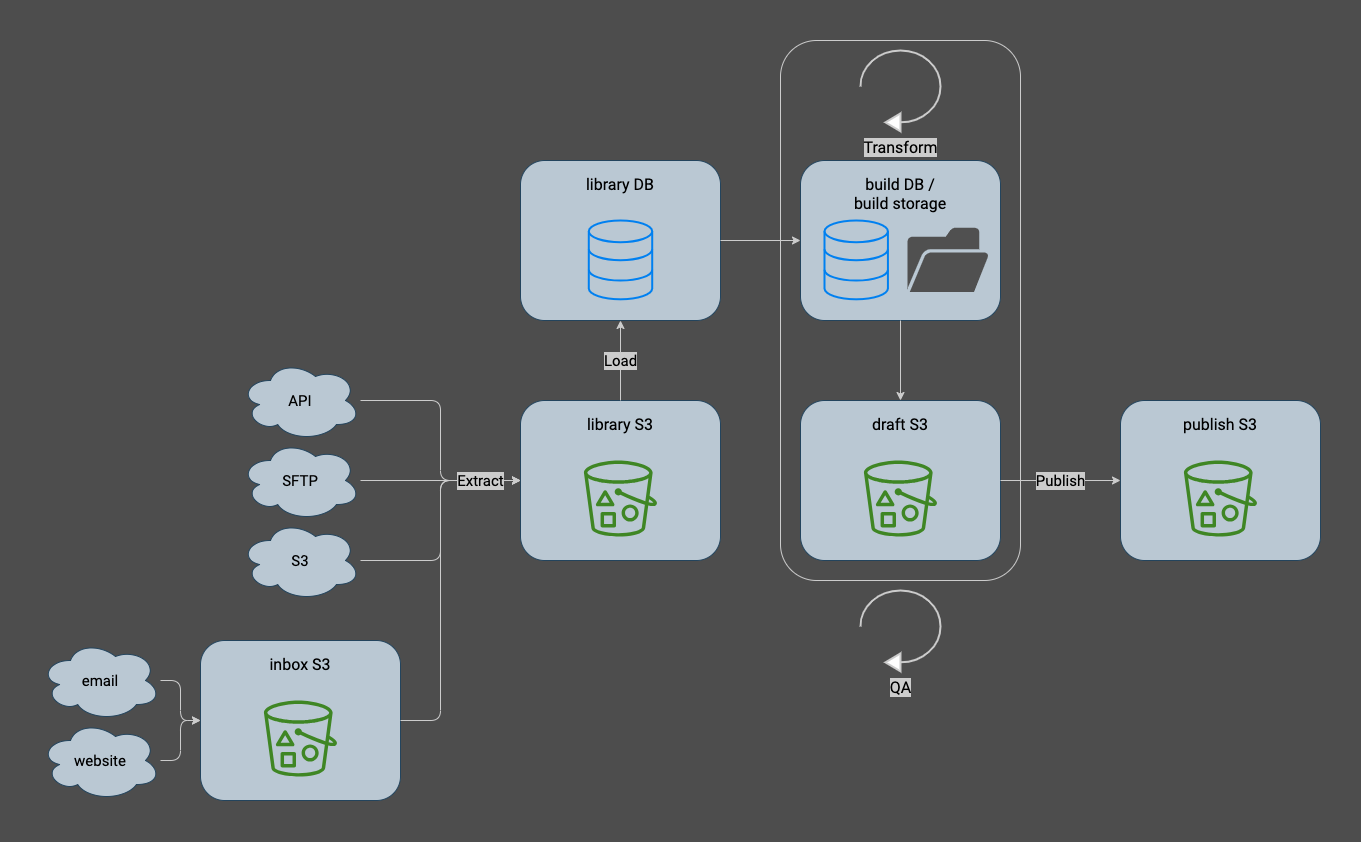

The diagram above was exported from draw.io. Its source (the exported page's mxGraphModel, read from the mxfile embedded in the PNG):
<mxGraphModel dx="1111" dy="816" grid="0" gridSize="10" guides="1" tooltips="1" connect="1" arrows="1" fold="1" page="1" pageScale="1" pageWidth="1600" pageHeight="900" background="#4D4D4D" math="0" shadow="0">
  <root>
    <mxCell id="0" />
    <mxCell id="1" parent="0" />
    <mxCell id="311" value="" style="rounded=1;whiteSpace=wrap;html=1;fontFamily=Roboto;fontSource=https%3A%2F%2Ffonts.googleapis.com%2Fcss%3Ffamily%3DRoboto;fontSize=15;fontColor=#000000;fillColor=none;strokeColor=#CCCCCC;" parent="1" vertex="1">
      <mxGeometry x="900" y="80" width="240" height="540" as="geometry" />
    </mxCell>
    <mxCell id="293" style="edgeStyle=orthogonalEdgeStyle;shape=connector;rounded=1;html=1;entryX=0;entryY=0.5;entryDx=0;entryDy=0;labelBackgroundColor=default;strokeColor=#CCCCCC;fontFamily=Roboto;fontSource=https%3A%2F%2Ffonts.googleapis.com%2Fcss%3Ffamily%3DRoboto;fontSize=15;fontColor=#000000;endArrow=classic;" parent="1" source="29" target="152" edge="1">
      <mxGeometry relative="1" as="geometry">
        <Array as="points">
          <mxPoint x="560" y="440" />
          <mxPoint x="560" y="520" />
        </Array>
      </mxGeometry>
    </mxCell>
    <mxCell id="29" value="API" style="ellipse;shape=cloud;whiteSpace=wrap;html=1;fontSize=15;fillColor=#bac8d3;strokeColor=#23445d;fontFamily=Roboto;fontSource=https%3A%2F%2Ffonts.googleapis.com%2Fcss%3Ffamily%3DRoboto;" parent="1" vertex="1">
      <mxGeometry x="360" y="400" width="120" height="80" as="geometry" />
    </mxCell>
    <mxCell id="297" style="edgeStyle=orthogonalEdgeStyle;shape=connector;rounded=1;html=1;entryX=0;entryY=0.5;entryDx=0;entryDy=0;labelBackgroundColor=default;strokeColor=#CCCCCC;fontFamily=Roboto;fontSource=https%3A%2F%2Ffonts.googleapis.com%2Fcss%3Ffamily%3DRoboto;fontSize=15;fontColor=#000000;endArrow=classic;" parent="1" source="35" target="282" edge="1">
      <mxGeometry relative="1" as="geometry" />
    </mxCell>
    <mxCell id="35" value="email" style="ellipse;shape=cloud;whiteSpace=wrap;html=1;fontSize=15;fillColor=#bac8d3;strokeColor=#23445d;fontFamily=Roboto;fontSource=https%3A%2F%2Ffonts.googleapis.com%2Fcss%3Ffamily%3DRoboto;" parent="1" vertex="1">
      <mxGeometry x="160" y="680.0000000000001" width="120" height="80" as="geometry" />
    </mxCell>
    <mxCell id="299" style="edgeStyle=orthogonalEdgeStyle;shape=connector;rounded=1;html=1;entryX=0;entryY=0.5;entryDx=0;entryDy=0;labelBackgroundColor=default;strokeColor=#CCCCCC;fontFamily=Roboto;fontSource=https%3A%2F%2Ffonts.googleapis.com%2Fcss%3Ffamily%3DRoboto;fontSize=15;fontColor=#000000;endArrow=classic;" parent="1" source="36" target="282" edge="1">
      <mxGeometry relative="1" as="geometry" />
    </mxCell>
    <mxCell id="36" value="website" style="ellipse;shape=cloud;whiteSpace=wrap;html=1;fontSize=15;fillColor=#bac8d3;strokeColor=#23445d;fontFamily=Roboto;fontSource=https%3A%2F%2Ffonts.googleapis.com%2Fcss%3Ffamily%3DRoboto;" parent="1" vertex="1">
      <mxGeometry x="160" y="760.0000000000002" width="120" height="80" as="geometry" />
    </mxCell>
    <mxCell id="294" style="edgeStyle=orthogonalEdgeStyle;shape=connector;rounded=1;html=1;entryX=0;entryY=0.5;entryDx=0;entryDy=0;labelBackgroundColor=default;strokeColor=#CCCCCC;fontFamily=Roboto;fontSource=https%3A%2F%2Ffonts.googleapis.com%2Fcss%3Ffamily%3DRoboto;fontSize=15;fontColor=#000000;endArrow=classic;" parent="1" source="37" target="152" edge="1">
      <mxGeometry relative="1" as="geometry" />
    </mxCell>
    <mxCell id="37" value="S3" style="ellipse;shape=cloud;whiteSpace=wrap;html=1;fontSize=15;fillColor=#bac8d3;strokeColor=#23445d;fontFamily=Roboto;fontSource=https%3A%2F%2Ffonts.googleapis.com%2Fcss%3Ffamily%3DRoboto;" parent="1" vertex="1">
      <mxGeometry x="360" y="560" width="120" height="80" as="geometry" />
    </mxCell>
    <mxCell id="295" style="edgeStyle=orthogonalEdgeStyle;shape=connector;rounded=1;html=1;entryX=0;entryY=0.5;entryDx=0;entryDy=0;labelBackgroundColor=default;strokeColor=#CCCCCC;fontFamily=Roboto;fontSource=https%3A%2F%2Ffonts.googleapis.com%2Fcss%3Ffamily%3DRoboto;fontSize=15;fontColor=#000000;endArrow=classic;" parent="1" source="150" target="152" edge="1">
      <mxGeometry relative="1" as="geometry" />
    </mxCell>
    <mxCell id="150" value="SFTP" style="ellipse;shape=cloud;whiteSpace=wrap;html=1;fontSize=15;fillColor=#bac8d3;strokeColor=#23445d;fontFamily=Roboto;fontSource=https%3A%2F%2Ffonts.googleapis.com%2Fcss%3Ffamily%3DRoboto;" parent="1" vertex="1">
      <mxGeometry x="360" y="480" width="120" height="80" as="geometry" />
    </mxCell>
    <mxCell id="153" value="" style="group;fontFamily=Roboto;fontSource=https%3A%2F%2Ffonts.googleapis.com%2Fcss%3Ffamily%3DRoboto;fontSize=10;" parent="1" vertex="1" connectable="0">
      <mxGeometry x="640" y="439.99999999999994" width="200" height="160" as="geometry" />
    </mxCell>
    <mxCell id="152" value="library S3" style="rounded=1;whiteSpace=wrap;html=1;fontFamily=Roboto;fontSize=16;fontColor=default;align=center;strokeColor=#23445d;fillColor=#bac8d3;fillStyle=solid;verticalAlign=top;spacing=10;fontSource=https%3A%2F%2Ffonts.googleapis.com%2Fcss%3Ffamily%3DRoboto;" parent="153" vertex="1">
      <mxGeometry width="200" height="160" as="geometry" />
    </mxCell>
    <mxCell id="32" value="" style="sketch=0;outlineConnect=0;fontColor=#232F3E;gradientColor=none;fillColor=#3F8624;strokeColor=none;dashed=0;verticalLabelPosition=bottom;verticalAlign=top;align=center;html=1;fontSize=16;fontStyle=0;aspect=fixed;pointerEvents=1;shape=mxgraph.aws4.bucket_with_objects;fontFamily=Roboto;fontSource=https%3A%2F%2Ffonts.googleapis.com%2Fcss%3Ffamily%3DRoboto;" parent="153" vertex="1">
      <mxGeometry x="63.41463414634143" y="60.000000000000114" width="73.17073170731707" height="76.09756097560975" as="geometry" />
    </mxCell>
    <mxCell id="160" value="" style="group;fontFamily=Roboto;fontSource=https%3A%2F%2Ffonts.googleapis.com%2Fcss%3Ffamily%3DRoboto;fontSize=10;" parent="1" vertex="1" connectable="0">
      <mxGeometry x="920" y="199.99999999999994" width="200" height="160" as="geometry" />
    </mxCell>
    <mxCell id="155" value="build DB /&lt;br&gt;build storage" style="rounded=1;whiteSpace=wrap;html=1;fontFamily=Roboto;fontSize=16;fontColor=default;align=center;strokeColor=#23445d;fillColor=#bac8d3;fillStyle=solid;verticalAlign=top;spacing=10;fontSource=https%3A%2F%2Ffonts.googleapis.com%2Fcss%3Ffamily%3DRoboto;" parent="160" vertex="1">
      <mxGeometry width="200" height="160" as="geometry" />
    </mxCell>
    <mxCell id="159" value="" style="html=1;verticalLabelPosition=bottom;align=center;labelBackgroundColor=#ffffff;verticalAlign=top;strokeWidth=2;strokeColor=#0080F0;shadow=0;dashed=0;shape=mxgraph.ios7.icons.data;fontSize=16;fontColor=#000000;fillColor=none;fontFamily=Roboto;fontSource=https%3A%2F%2Ffonts.googleapis.com%2Fcss%3Ffamily%3DRoboto;" parent="160" vertex="1">
      <mxGeometry x="24.00268292682923" y="60.00000000000006" width="63.41463414634146" height="78.81" as="geometry" />
    </mxCell>
    <mxCell id="321" value="" style="sketch=0;pointerEvents=1;shadow=0;dashed=0;html=1;strokeColor=none;fillColor=#505050;labelPosition=center;verticalLabelPosition=bottom;verticalAlign=top;outlineConnect=0;align=center;shape=mxgraph.office.concepts.folder_open;fontSize=16;" parent="160" vertex="1">
      <mxGeometry x="107" y="67.34" width="81.46" height="64.12" as="geometry" />
    </mxCell>
    <mxCell id="102" value="Load" style="edgeStyle=orthogonalEdgeStyle;html=1;fontSize=15;fontColor=#000000;strokeColor=#CCCCCC;exitX=0.5;exitY=0;exitDx=0;exitDy=0;entryX=0.5;entryY=1;entryDx=0;entryDy=0;fontFamily=Roboto;fontSource=https%3A%2F%2Ffonts.googleapis.com%2Fcss%3Ffamily%3DRoboto;labelBackgroundColor=#CCCCCC;labelBorderColor=none;" parent="1" source="152" target="313" edge="1">
      <mxGeometry relative="1" as="geometry">
        <mxPoint x="820" y="530" as="sourcePoint" />
        <mxPoint x="857" y="496" as="targetPoint" />
        <mxPoint as="offset" />
      </mxGeometry>
    </mxCell>
    <mxCell id="172" value="" style="group;fontFamily=Roboto;fontSource=https%3A%2F%2Ffonts.googleapis.com%2Fcss%3Ffamily%3DRoboto;fontSize=10;" parent="1" vertex="1" connectable="0">
      <mxGeometry x="1240" y="440" width="200" height="160" as="geometry" />
    </mxCell>
    <mxCell id="173" value="publish S3" style="rounded=1;whiteSpace=wrap;html=1;fontFamily=Roboto;fontSize=16;fontColor=default;align=center;strokeColor=#23445d;fillColor=#bac8d3;fillStyle=solid;verticalAlign=top;spacing=10;fontSource=https%3A%2F%2Ffonts.googleapis.com%2Fcss%3Ffamily%3DRoboto;" parent="172" vertex="1">
      <mxGeometry width="200" height="160" as="geometry" />
    </mxCell>
    <mxCell id="174" value="" style="sketch=0;outlineConnect=0;fontColor=#232F3E;gradientColor=none;fillColor=#3F8624;strokeColor=none;dashed=0;verticalLabelPosition=bottom;verticalAlign=top;align=center;html=1;fontSize=16;fontStyle=0;aspect=fixed;pointerEvents=1;shape=mxgraph.aws4.bucket_with_objects;fontFamily=Roboto;fontSource=https%3A%2F%2Ffonts.googleapis.com%2Fcss%3Ffamily%3DRoboto;" parent="172" vertex="1">
      <mxGeometry x="63.41463414634143" y="60.000000000000114" width="73.17073170731707" height="76.09756097560975" as="geometry" />
    </mxCell>
    <mxCell id="185" value="" style="edgeStyle=orthogonalEdgeStyle;shape=connector;rounded=1;html=1;labelBackgroundColor=#CCCCCC;strokeColor=#CCCCCC;fontFamily=Roboto;fontSource=https%3A%2F%2Ffonts.googleapis.com%2Fcss%3Ffamily%3DRoboto;fontSize=15;fontColor=#000000;endArrow=classic;labelBorderColor=none;exitX=0.5;exitY=1;exitDx=0;exitDy=0;entryX=0.5;entryY=0;entryDx=0;entryDy=0;" parent="1" source="155" target="304" edge="1">
      <mxGeometry relative="1" as="geometry">
        <mxPoint x="1180" y="360" as="sourcePoint" />
        <mxPoint x="1180" y="400" as="targetPoint" />
      </mxGeometry>
    </mxCell>
    <mxCell id="281" value="" style="group;fontFamily=Roboto;fontSource=https%3A%2F%2Ffonts.googleapis.com%2Fcss%3Ffamily%3DRoboto;fontSize=10;" parent="1" vertex="1" connectable="0">
      <mxGeometry x="320" y="680" width="200" height="160" as="geometry" />
    </mxCell>
    <mxCell id="282" value="inbox S3" style="rounded=1;whiteSpace=wrap;html=1;fontFamily=Roboto;fontSize=16;fontColor=default;align=center;strokeColor=#23445d;fillColor=#bac8d3;fillStyle=solid;verticalAlign=top;spacing=10;fontSource=https%3A%2F%2Ffonts.googleapis.com%2Fcss%3Ffamily%3DRoboto;" parent="281" vertex="1">
      <mxGeometry width="200" height="160" as="geometry" />
    </mxCell>
    <mxCell id="283" value="" style="sketch=0;outlineConnect=0;fontColor=#232F3E;gradientColor=none;fillColor=#3F8624;strokeColor=none;dashed=0;verticalLabelPosition=bottom;verticalAlign=top;align=center;html=1;fontSize=16;fontStyle=0;aspect=fixed;pointerEvents=1;shape=mxgraph.aws4.bucket_with_objects;fontFamily=Roboto;fontSource=https%3A%2F%2Ffonts.googleapis.com%2Fcss%3Ffamily%3DRoboto;" parent="281" vertex="1">
      <mxGeometry x="63.41463414634143" y="60.000000000000114" width="73.17073170731707" height="76.09756097560975" as="geometry" />
    </mxCell>
    <mxCell id="149" value="Extract" style="edgeStyle=orthogonalEdgeStyle;shape=connector;rounded=1;html=1;labelBackgroundColor=#CCCCCC;strokeColor=#CCCCCC;fontFamily=Roboto;fontSize=15;fontColor=#000000;endArrow=classic;entryX=0;entryY=0.5;entryDx=0;entryDy=0;fontSource=https%3A%2F%2Ffonts.googleapis.com%2Fcss%3Ffamily%3DRoboto;exitX=1;exitY=0.5;exitDx=0;exitDy=0;labelBorderColor=none;" parent="1" source="282" target="152" edge="1">
      <mxGeometry x="0.7778" relative="1" as="geometry">
        <mxPoint x="570" y="560" as="targetPoint" />
        <mxPoint x="520" y="760" as="sourcePoint" />
        <Array as="points">
          <mxPoint x="560" y="760" />
          <mxPoint x="560" y="520" />
        </Array>
        <mxPoint as="offset" />
      </mxGeometry>
    </mxCell>
    <mxCell id="303" value="" style="group;fontFamily=Roboto;fontSource=https%3A%2F%2Ffonts.googleapis.com%2Fcss%3Ffamily%3DRoboto;fontSize=10;" parent="1" vertex="1" connectable="0">
      <mxGeometry x="920" y="440" width="200" height="160" as="geometry" />
    </mxCell>
    <mxCell id="304" value="draft S3" style="rounded=1;whiteSpace=wrap;html=1;fontFamily=Roboto;fontSize=16;fontColor=default;align=center;strokeColor=#23445d;fillColor=#bac8d3;fillStyle=solid;verticalAlign=top;spacing=10;fontSource=https%3A%2F%2Ffonts.googleapis.com%2Fcss%3Ffamily%3DRoboto;" parent="303" vertex="1">
      <mxGeometry width="200" height="160" as="geometry" />
    </mxCell>
    <mxCell id="305" value="" style="sketch=0;outlineConnect=0;fontColor=#232F3E;gradientColor=none;fillColor=#3F8624;strokeColor=none;dashed=0;verticalLabelPosition=bottom;verticalAlign=top;align=center;html=1;fontSize=16;fontStyle=0;aspect=fixed;pointerEvents=1;shape=mxgraph.aws4.bucket_with_objects;fontFamily=Roboto;fontSource=https%3A%2F%2Ffonts.googleapis.com%2Fcss%3Ffamily%3DRoboto;" parent="303" vertex="1">
      <mxGeometry x="63.41463414634143" y="60.000000000000114" width="73.17073170731707" height="76.09756097560975" as="geometry" />
    </mxCell>
    <mxCell id="310" value="Publish" style="edgeStyle=orthogonalEdgeStyle;shape=connector;rounded=1;html=1;labelBackgroundColor=#CCCCCC;strokeColor=#CCCCCC;fontFamily=Roboto;fontSize=15;fontColor=#000000;endArrow=classic;fontSource=https%3A%2F%2Ffonts.googleapis.com%2Fcss%3Ffamily%3DRoboto;labelBorderColor=none;exitX=1;exitY=0.5;exitDx=0;exitDy=0;entryX=0;entryY=0.5;entryDx=0;entryDy=0;" parent="1" source="304" target="173" edge="1">
      <mxGeometry relative="1" as="geometry">
        <mxPoint as="offset" />
        <mxPoint x="1130" y="530" as="sourcePoint" />
        <mxPoint x="1240" y="240" as="targetPoint" />
      </mxGeometry>
    </mxCell>
    <mxCell id="312" value="" style="group;fontFamily=Roboto;fontSource=https%3A%2F%2Ffonts.googleapis.com%2Fcss%3Ffamily%3DRoboto;fontSize=10;" parent="1" vertex="1" connectable="0">
      <mxGeometry x="640" y="199.99999999999994" width="200" height="160" as="geometry" />
    </mxCell>
    <mxCell id="313" value="library DB" style="rounded=1;whiteSpace=wrap;html=1;fontFamily=Roboto;fontSize=16;fontColor=default;align=center;strokeColor=#23445d;fillColor=#bac8d3;fillStyle=solid;verticalAlign=top;spacing=10;fontSource=https%3A%2F%2Ffonts.googleapis.com%2Fcss%3Ffamily%3DRoboto;" parent="312" vertex="1">
      <mxGeometry width="200" height="160" as="geometry" />
    </mxCell>
    <mxCell id="314" value="" style="html=1;verticalLabelPosition=bottom;align=center;labelBackgroundColor=#ffffff;verticalAlign=top;strokeWidth=2;strokeColor=#0080F0;shadow=0;dashed=0;shape=mxgraph.ios7.icons.data;fontSize=16;fontColor=#000000;fillColor=none;fontFamily=Roboto;fontSource=https%3A%2F%2Ffonts.googleapis.com%2Fcss%3Ffamily%3DRoboto;" parent="312" vertex="1">
      <mxGeometry x="68.29268292682923" y="60.00000000000006" width="63.41463414634146" height="78.81" as="geometry" />
    </mxCell>
    <mxCell id="302" value="Transform" style="html=1;verticalLabelPosition=bottom;align=center;labelBackgroundColor=#CCCCCC;verticalAlign=top;strokeWidth=2;strokeColor=#CCCCCC;shadow=0;dashed=0;shape=mxgraph.ios7.icons.reload;fontFamily=Roboto;fontSource=https%3A%2F%2Ffonts.googleapis.com%2Fcss%3Ffamily%3DRoboto;fontSize=16;fontColor=#000000;labelBorderColor=none;horizontal=1;direction=west;" parent="1" vertex="1">
      <mxGeometry x="979.91" y="90" width="80.17" height="80.84" as="geometry" />
    </mxCell>
    <mxCell id="315" value="" style="edgeStyle=orthogonalEdgeStyle;html=1;fontSize=15;fontColor=#000000;strokeColor=#CCCCCC;exitX=1;exitY=0.5;exitDx=0;exitDy=0;entryX=0;entryY=0.5;entryDx=0;entryDy=0;fontFamily=Roboto;fontSource=https%3A%2F%2Ffonts.googleapis.com%2Fcss%3Ffamily%3DRoboto;labelBackgroundColor=#CCCCCC;labelBorderColor=none;" parent="1" source="313" target="155" edge="1">
      <mxGeometry relative="1" as="geometry">
        <mxPoint x="870" y="420.0000000000002" as="sourcePoint" />
        <mxPoint x="870" y="340.0000000000002" as="targetPoint" />
        <mxPoint as="offset" />
      </mxGeometry>
    </mxCell>
    <mxCell id="322" value="QA" style="html=1;verticalLabelPosition=bottom;align=center;labelBackgroundColor=#CCCCCC;verticalAlign=top;strokeWidth=2;strokeColor=#CCCCCC;shadow=0;dashed=0;shape=mxgraph.ios7.icons.reload;fontFamily=Roboto;fontSource=https%3A%2F%2Ffonts.googleapis.com%2Fcss%3Ffamily%3DRoboto;fontSize=16;fontColor=#000000;labelBorderColor=none;horizontal=1;direction=west;" parent="1" vertex="1">
      <mxGeometry x="979.91" y="630" width="80.17" height="80.84" as="geometry" />
    </mxCell>
  </root>
</mxGraphModel>